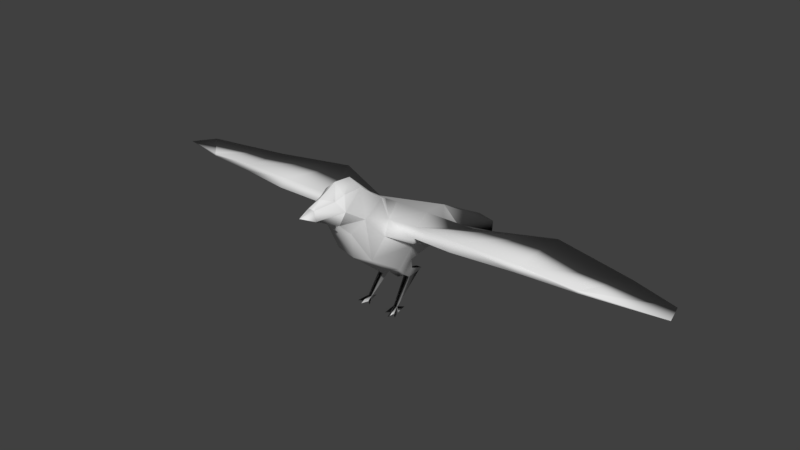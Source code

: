 # Source: smallBird_copy.blend  (saved by Blender 2.79.0; exported with 4.5.12 LTS)
import bpy
from mathutils import Matrix  # noqa: F401  (used for matrix-valued properties, if any)

bpy.ops.wm.read_factory_settings(use_empty=True)
scene = bpy.context.scene
scene.name = 'Scene'

# ---- collections
col_collection_1 = bpy.data.collections.new('Collection 1'); scene.collection.children.link(col_collection_1)

# ---- world
world_world = bpy.data.worlds.new('World'); scene.world = world_world
world_world.color = (0.05088, 0.05088, 0.05088)
world_world.use_sun_shadow = False
world_world.sun_shadow_jitter_overblur = 0.0
world_world.cycles.sampling_method = 'MANUAL'

# ---- meshes
me_untitled = bpy.data.meshes.new('Untitled')
me_untitled.from_pydata([(-0.000206, 2.243, 10.53), (-0.000206, 0.5944, 11.5), (0.00605, -5.962, 10.5), (-5.918, 6.642, 7.769), (-2.221, -1.54, 10.87), (-1.261, -7.108, 12.0), (-1.43, -5.766, 10.67), (-0.3689, -9.281, 14.02), (-0.000206, -3.962, 7.042), (-0.02633, -4.277, 15.39), (-0.000206, -1.566, 12.98), (-2.232, 1.778, 5.27), (-1.834, 0.07267, 0.5323), (-0.5481, -9.319, 13.02), (3.215, 0.7193, 7.672), (5.918, 6.662, 7.798), (5.332, -1.458, 10.99), (2.055, -3.745, 7.333), (1.467, 0.1039, 0.08366), (1.368, 0.7451, 3.479), (2.416, -0.9834, 0.07555), (0.5477, -9.319, 13.02), (-5.372, -2.026, 10.17), (-2.837, 3.249, 9.89), (-5.333, -1.458, 10.99), (-0.000206, 12.89, 4.254), (-0.8811, -7.141, 14.25), (-0.02423, -8.224, 14.62), (-0.0002041, -9.41, 14.16), (-0.7231, 0.02923, 4.199), (-16.27, -1.28, 10.92), (-16.18, -1.675, 10.39), (-13.29, 10.03, 7.816), (-10.32, -2.965, 10.77), (-22.01, -0.9414, 10.19), (-10.29, -2.13, 11.44), (-22.04, 8.689, 7.199), (-28.28, 4.701, 8.626), (-22.04, -0.9214, 10.45), (-29.08, 1.867, 9.018), (-3.387, 5.202, 7.207), (-1.107, -6.179, 14.65), (-1.575, 16.2, 3.534), (-0.000206, 9.696, 7.408), (-3.216, 0.7193, 7.672), (-2.258, 15.09, 2.981), (-2.128, 9.19, 6.052), (-1.121, -4.118, 14.63), (-1.527, -1.707, 12.78), (-2.056, -3.745, 7.333), (-2.744, -2.744, 9.718), (-2.178, -4.709, 12.01), (-0.000206, 8.322, 4.329), (-1.477, 3.742, 2.83), (-1.404, 0.05167, 0.5256), (-1.775, 1.965, 3.071), (-0.9258, 4.215, 3.058), (-2.152, 1.975, 4.178), (-1.575, 4.119, 3.137), (-1.182, 1.862, 3.016), (-1.819, -1.013, 0.07463), (-2.464, -0.7852, 0.07463), (-2.013, -0.02123, 0.07839), (-1.804, 1.221, 0.06186), (-1.607, 0.279, 0.4042), (-1.568, -0.3325, 0.06876), (-1.03, -0.6803, 0.07463), (-1.447, -0.03594, 0.08022), (-1.882, -0.4422, 0.06769), (-0.9003, 2.042, 3.797), (-1.368, 0.7451, 3.479), (-2.003, 0.8894, 3.882), (-1.986, 0.2426, 4.715), (-1.588, -6.609, 13.24), (2.744, -2.744, 9.718), (-0.000206, 15.89, 4.091), (-0.002656, -6.185, 15.59), (0.8806, -7.141, 14.25), (0.3685, -9.281, 14.02), (13.29, 10.03, 7.816), (16.18, -1.675, 10.39), (22.01, -0.9414, 10.19), (5.372, -2.026, 10.17), (10.32, -2.965, 10.77), (10.29, -2.13, 11.44), (22.04, 8.689, 7.199), (16.27, -1.28, 10.92), (29.08, 1.867, 9.018), (28.28, 4.701, 8.626), (22.04, -0.9214, 10.45), (1.106, -6.179, 14.65), (2.22, -1.54, 10.87), (2.836, 3.249, 9.89), (3.293, 5.202, 7.207), (1.263, -7.108, 12.0), (1.442, -5.766, 10.67), (1.575, 16.2, 3.534), (2.258, 15.09, 2.981), (2.127, 9.19, 6.052), (2.178, -4.709, 12.01), (1.527, -1.707, 12.78), (-0.000206, 1.711, 4.381), (-0.000206, 0.04855, 3.676), (1.775, 1.965, 3.071), (1.477, 3.742, 2.83), (0.9254, 4.215, 3.058), (1.575, 4.119, 3.137), (1.404, 0.07722, 0.5512), (1.181, 1.862, 3.016), (1.834, 0.09822, 0.5579), (1.814, -1.315, 0.07555), (1.58, -0.3265, 0.06703), (1.606, 0.3781, 0.4036), (1.995, 0.1253, 0.081), (1.8, 1.252, 0.05701), (1.079, -0.8313, 0.07555), (1.873, -0.4857, 0.06548), (0.7227, 0.02923, 4.199), (0.8999, 2.042, 3.797), (2.231, 1.778, 5.27), (2.003, 0.8894, 3.882), (2.152, 1.975, 4.178), (1.986, 0.2426, 4.715), (1.587, -6.609, 13.24), (1.121, -4.118, 14.63), (-0.0002041, -10.75, 13.7), (0.00113, -7.251, 11.77), (-0.0002041, -9.294, 13.23)], [], [(50, 22, 44), (44, 3, 40), (3, 24, 23), (4, 22, 50), (22, 4, 24), (23, 24, 4), (3, 44, 22), (3, 23, 40), (25, 42, 75), (51, 49, 6), (52, 46, 25), (76, 41, 26), (26, 27, 76), (6, 8, 2), (73, 13, 7, 26), (28, 7, 125), (7, 27, 26), (27, 7, 28), (42, 43, 75), (49, 72, 29), (29, 8, 49), (9, 41, 76), (41, 9, 47), (22, 32, 3), (33, 31, 32), (31, 36, 32), (35, 33, 24), (38, 34, 30), (30, 31, 35), (30, 36, 38), (24, 32, 35), (32, 22, 33), (36, 31, 34), (22, 24, 33), (31, 30, 34), (33, 35, 31), (36, 30, 32), (32, 30, 35), (32, 24, 3), (36, 34, 37), (39, 37, 34), (34, 38, 39), (36, 37, 38), (38, 37, 39), (40, 43, 46), (40, 46, 11), (73, 41, 47), (2, 5, 6), (2, 126, 5), (0, 4, 1), (0, 23, 4), (23, 0, 43), (40, 23, 43), (46, 42, 45), (46, 43, 42), (49, 44, 72), (49, 50, 44), (73, 51, 5), (5, 51, 6), (42, 25, 46), (46, 52, 11), (10, 47, 9), (47, 10, 48), (47, 48, 51), (4, 51, 48), (49, 51, 50), (8, 6, 49), (40, 11, 44), (4, 50, 51), (48, 1, 4), (1, 48, 10), (11, 72, 44), (11, 52, 101), (8, 29, 102), (101, 102, 29), (54, 53, 59), (53, 54, 64), (56, 59, 53), (12, 53, 64), (53, 12, 55), (55, 58, 53), (53, 58, 56), (59, 12, 54), (12, 59, 55), (70, 56, 69), (56, 70, 59), (57, 55, 71), (55, 57, 58), (69, 58, 57), (58, 69, 56), (71, 59, 70), (59, 71, 55), (12, 60, 54), (54, 60, 65), (68, 60, 12), (65, 60, 68), (12, 64, 62), (68, 61, 62), (62, 61, 12), (12, 61, 68), (54, 67, 64), (62, 63, 67), (67, 63, 64), (64, 63, 62), (67, 66, 65), (65, 66, 54), (54, 66, 67), (62, 65, 68), (62, 67, 65), (29, 69, 101), (69, 29, 70), (11, 71, 72), (71, 11, 57), (101, 57, 11), (57, 101, 69), (72, 70, 29), (70, 72, 71), (73, 26, 41), (47, 51, 73), (7, 13, 125), (5, 127, 13), (127, 5, 126), (13, 73, 5), (13, 127, 125), (74, 14, 82), (14, 93, 15), (15, 92, 16), (91, 74, 82), (82, 16, 91), (92, 91, 16), (15, 82, 14), (15, 93, 92), (25, 75, 96), (99, 95, 17), (52, 25, 98), (76, 77, 90), (77, 76, 27), (95, 2, 8), (123, 77, 78, 21), (28, 125, 78), (78, 77, 27), (27, 28, 78), (96, 75, 43), (17, 117, 122), (117, 17, 8), (9, 76, 90), (90, 124, 9), (82, 15, 79), (83, 79, 80), (80, 79, 85), (84, 16, 83), (89, 86, 81), (86, 84, 80), (86, 89, 85), (16, 84, 79), (79, 83, 82), (85, 81, 80), (82, 83, 16), (80, 81, 86), (83, 80, 84), (85, 79, 86), (79, 84, 86), (79, 15, 16), (85, 88, 81), (87, 81, 88), (81, 87, 89), (85, 89, 88), (89, 87, 88), (93, 98, 43), (93, 119, 98), (123, 124, 90), (2, 95, 94), (2, 94, 126), (0, 1, 91), (0, 91, 92), (92, 43, 0), (93, 43, 92), (98, 97, 96), (98, 96, 43), (17, 122, 14), (17, 14, 74), (123, 94, 99), (94, 95, 99), (96, 98, 25), (98, 119, 52), (10, 9, 124), (124, 100, 10), (124, 99, 100), (91, 100, 99), (17, 74, 99), (8, 17, 95), (93, 14, 119), (91, 99, 74), (100, 91, 1), (1, 10, 100), (119, 14, 122), (119, 101, 52), (8, 102, 117), (101, 117, 102), (107, 108, 104), (104, 112, 107), (105, 104, 108), (109, 112, 104), (104, 103, 109), (103, 104, 106), (104, 105, 106), (108, 107, 109), (109, 103, 108), (19, 118, 105), (105, 108, 19), (121, 120, 103), (103, 106, 121), (118, 121, 106), (106, 105, 118), (120, 19, 108), (108, 103, 120), (109, 107, 110), (107, 111, 110), (116, 109, 110), (111, 116, 110), (109, 113, 112), (116, 113, 20), (113, 109, 20), (109, 116, 20), (107, 112, 18), (113, 18, 114), (18, 112, 114), (112, 113, 114), (18, 111, 115), (111, 107, 115), (107, 18, 115), (113, 116, 111), (113, 111, 18), (117, 101, 118), (118, 19, 117), (119, 122, 120), (120, 121, 119), (101, 119, 121), (121, 118, 101), (122, 117, 19), (19, 120, 122), (123, 90, 77), (124, 123, 99), (78, 125, 21), (94, 21, 127), (127, 126, 94), (21, 94, 123), (21, 125, 127)])
_uv = me_untitled.uv_layers.new(name='map1')
_uv.uv.foreach_set('vector', [0.8272, 0.0, 0.825, 0.04573, 0.7564, 0.02065, 0.7564, 0.02065, 0.6578, 0.08256, 0.6731, 0.03664, 0.1993, 0.3985, 0.3658, 0.4086, 0.2743, 0.4519, 0.9699, 0.0, 0.9513, 0.05329, 0.9399, 0.007224, 0.9513, 0.05329, 0.9699, 0.0, 0.9699, 0.05354, 0.2743, 0.4519, 0.3658, 0.4086, 0.3664, 0.4621, 0.6578, 0.08256, 0.7564, 0.02065, 0.825, 0.04573, 0.1993, 0.3985, 0.2743, 0.4519, 0.2212, 0.4415, 0.8873, 0.5173, 0.8572, 0.4593, 0.8877, 0.4666, 0.5253, 0.685, 0.564, 0.6108, 0.5575, 0.6768, 0.8866, 0.5939, 0.8477, 0.5868, 0.8873, 0.5173, 0.5608, 0.7995, 0.5495, 0.7775, 0.5608, 0.768, 0.498, 0.7828, 0.5119, 0.768, 0.5119, 0.8067, 0.926, 0.09607, 0.901, 0.1412, 0.8989, 0.09331, 0.541, 0.7208, 0.5861, 0.7446, 0.5744, 0.7577, 0.5385, 0.7394, 0.5438, 0.7859, 0.5361, 0.7868, 0.5495, 0.768, 0.5713, 0.8019, 0.5608, 0.7906, 0.5713, 0.768, 0.8749, 0.4405, 0.8749, 0.4583, 0.8684, 0.4552, 1.821e-08, 0.4729, 0.1424, 0.5006, 0.009188, 0.5002, 0.9399, 0.144, 0.9392, 0.2215, 0.9156, 0.2199, 0.9156, 0.2199, 0.901, 0.1412, 0.9399, 0.144, 0.8963, 0.2888, 0.8775, 0.2613, 0.8995, 0.2571, 0.8775, 0.2613, 0.8963, 0.2888, 0.8745, 0.2944, 0.825, 0.04573, 0.6211, 0.2166, 0.6578, 0.08256, 0.8615, 0.1259, 0.8561, 0.2291, 0.6211, 0.2166, 0.8561, 0.2291, 0.6724, 0.3618, 0.6211, 0.2166, 0.968, 0.138, 0.9497, 0.1373, 0.9699, 0.05354, 0.9503, 0.3407, 0.9457, 0.34, 0.9606, 0.2415, 0.9606, 0.2415, 0.9484, 0.2392, 0.968, 0.138, 0.3621, 0.2205, 0.1589, 0.1213, 0.3525, 0.1212, 0.3658, 0.4086, 0.1392, 0.2723, 0.3808, 0.3235, 0.6211, 0.2166, 0.825, 0.04573, 0.8615, 0.1259, 0.6724, 0.3618, 0.8561, 0.2291, 0.8615, 0.33, 0.9513, 0.05329, 0.9699, 0.05354, 0.9497, 0.1373, 0.9484, 0.2392, 0.9606, 0.2415, 0.9457, 0.34, 0.9497, 0.1373, 0.968, 0.138, 0.9484, 0.2392, 0.1589, 0.1213, 0.3621, 0.2205, 0.1392, 0.2723, 0.1392, 0.2723, 0.3621, 0.2205, 0.3808, 0.3235, 0.1392, 0.2723, 0.3658, 0.4086, 0.1993, 0.3985, 0.6724, 0.3618, 0.8615, 0.33, 0.7727, 0.4541, 0.8289, 0.4591, 0.7727, 0.4541, 0.8615, 0.33, 0.9457, 0.34, 0.9503, 0.3407, 0.9418, 0.4641, 0.1589, 0.1213, 0.2398, 0.01397, 0.3525, 0.1212, 0.3525, 0.1212, 0.2398, 0.01397, 0.293, 0.0, 0.2212, 0.4415, 0.1424, 0.5006, 0.1422, 0.4633, 0.4271, 0.5183, 0.3808, 0.4598, 0.5029, 0.5257, 0.541, 0.7208, 0.5189, 0.7352, 0.4876, 0.7137, 0.8989, 0.09331, 0.9222, 0.06806, 0.926, 0.09607, 0.8989, 0.09331, 0.8984, 0.06644, 0.9222, 0.06806, 0.2966, 0.5008, 0.3664, 0.4621, 0.3327, 0.5009, 0.2966, 0.5008, 0.2743, 0.4519, 0.3664, 0.4621, 0.2743, 0.4519, 0.2966, 0.5008, 0.1424, 0.5006, 0.2212, 0.4415, 0.2743, 0.4519, 0.1424, 0.5006, 0.6169, 0.5845, 0.6169, 0.7127, 0.6009, 0.6979, 0.1422, 0.4633, 0.1424, 0.5006, 1.821e-08, 0.4729, 0.564, 0.6108, 0.4905, 0.5707, 0.533, 0.5337, 0.564, 0.6108, 0.5206, 0.634, 0.4905, 0.5707, 0.541, 0.7208, 0.5253, 0.685, 0.5631, 0.7086, 0.5631, 0.7086, 0.5253, 0.685, 0.5575, 0.6768, 0.8572, 0.4593, 0.8873, 0.5173, 0.8477, 0.5868, 0.8477, 0.5868, 0.8866, 0.5939, 0.8437, 0.7071, 0.8906, 0.347, 0.8745, 0.2944, 0.8963, 0.2888, 0.8745, 0.2944, 0.8906, 0.347, 0.8615, 0.3437, 0.4876, 0.7137, 0.4714, 0.6639, 0.5253, 0.685, 0.4898, 0.6367, 0.5253, 0.685, 0.4714, 0.6639, 0.564, 0.6108, 0.5253, 0.685, 0.5206, 0.634, 0.901, 0.1412, 0.926, 0.09607, 0.9399, 0.144, 0.4271, 0.5183, 0.5029, 0.5257, 0.4905, 0.5707, 0.4898, 0.6367, 0.5206, 0.634, 0.5253, 0.685, 0.4714, 0.6639, 0.4527, 0.6207, 0.4898, 0.6367, 0.8861, 0.3906, 0.8615, 0.3437, 0.8906, 0.347, 0.5029, 0.5257, 0.533, 0.5337, 0.4905, 0.5707, 0.8437, 0.7071, 0.8866, 0.5939, 0.8855, 0.7044, 0.901, 0.1412, 0.9156, 0.2199, 0.9022, 0.2223, 0.901, 0.247, 0.9022, 0.2223, 0.9156, 0.2199, 0.9154, 0.721, 0.9363, 0.793, 0.9089, 0.7737, 0.9363, 0.793, 0.9154, 0.721, 0.9195, 0.7219, 0.5361, 0.768, 0.5361, 0.8073, 0.5263, 0.776, 0.5834, 0.4779, 0.5016, 0.4711, 0.582, 0.4737, 0.5016, 0.4711, 0.5834, 0.4779, 0.5256, 0.4931, 0.5256, 0.4931, 0.4922, 0.4716, 0.5016, 0.4711, 0.5263, 0.776, 0.5241, 0.7713, 0.5361, 0.768, 0.9048, 0.3922, 0.9162, 0.444, 0.908, 0.4442, 0.9162, 0.444, 0.9048, 0.3922, 0.9162, 0.3906, 0.4774, 0.768, 0.4867, 0.8279, 0.4723, 0.7913, 0.4867, 0.8279, 0.4774, 0.768, 0.4867, 0.7873, 0.5124, 0.5086, 0.5256, 0.4931, 0.5325, 0.5156, 0.5256, 0.4931, 0.5124, 0.5086, 0.4922, 0.4716, 0.397, 0.8072, 0.405, 0.7687, 0.421, 0.8081, 0.405, 0.7687, 0.397, 0.8072, 0.3924, 0.768, 0.9399, 0.2358, 0.9246, 0.2555, 0.9282, 0.235, 0.9246, 0.2555, 0.9399, 0.2358, 0.9358, 0.2571, 0.9162, 0.444, 0.915, 0.459, 0.908, 0.4442, 0.6512, 0.7717, 0.6512, 0.7923, 0.646, 0.781, 0.6166, 0.7218, 0.6209, 0.7127, 0.6209, 0.733, 0.4589, 0.7802, 0.4593, 0.768, 0.4639, 0.7767, 0.5834, 0.4779, 0.582, 0.4737, 0.5898, 0.4729, 0.4639, 0.7767, 0.4723, 0.768, 0.4687, 0.7826, 0.5898, 0.4729, 0.6009, 0.4812, 0.5834, 0.4779, 0.8684, 0.4405, 0.8684, 0.4573, 0.8615, 0.4495, 0.9154, 0.721, 0.9198, 0.7143, 0.9195, 0.7219, 0.4687, 0.7826, 0.4723, 0.8035, 0.4584, 0.7856, 0.9198, 0.7143, 0.9363, 0.7284, 0.9195, 0.7219, 0.5858, 0.7843, 0.5931, 0.768, 0.5931, 0.7884, 0.4584, 0.7856, 0.4471, 0.7778, 0.4589, 0.7802, 0.6387, 0.782, 0.6278, 0.782, 0.6386, 0.7717, 0.9154, 0.721, 0.9124, 0.7071, 0.9198, 0.7143, 0.4687, 0.7826, 0.4589, 0.7802, 0.4639, 0.7767, 0.4687, 0.7826, 0.4584, 0.7856, 0.4589, 0.7802, 0.9156, 0.2199, 0.9185, 0.2552, 0.901, 0.247, 0.9185, 0.2552, 0.9156, 0.2199, 0.9282, 0.235, 0.5029, 0.5257, 0.5325, 0.5156, 0.533, 0.5337, 0.5325, 0.5156, 0.5029, 0.5257, 0.5124, 0.5086, 0.3808, 0.8178, 0.421, 0.8081, 0.4233, 0.8178, 0.421, 0.8081, 0.3808, 0.8178, 0.397, 0.8072, 0.9392, 0.2215, 0.9282, 0.235, 0.9156, 0.2199, 0.9282, 0.235, 0.9392, 0.2215, 0.9399, 0.2358, 0.541, 0.7208, 0.5385, 0.7394, 0.5189, 0.7352, 0.4876, 0.7137, 0.5253, 0.685, 0.541, 0.7208, 0.5744, 0.7577, 0.5861, 0.7446, 0.6009, 0.768, 0.9222, 0.06806, 0.898, 0.0262, 0.9087, 0.02677, 0.898, 0.0262, 0.9222, 0.06806, 0.8984, 0.06644, 0.5861, 0.7446, 0.541, 0.7208, 0.5631, 0.7086, 0.9087, 0.02677, 0.898, 0.0262, 0.8982, 0.0, 0.5865, 0.4598, 0.5154, 0.441, 0.5845, 0.4131, 0.5154, 0.441, 0.4319, 0.4256, 0.417, 0.3766, 0.1992, 0.602, 0.2743, 0.5494, 0.3658, 0.592, 1.0, 0.4573, 0.9699, 0.449, 0.9813, 0.4037, 0.9813, 0.4037, 1.0, 0.4038, 1.0, 0.4573, 0.2743, 0.5494, 0.3664, 0.5384, 0.3658, 0.592, 0.417, 0.3766, 0.5845, 0.4131, 0.5154, 0.441, 0.1992, 0.602, 0.2212, 0.5564, 0.2743, 0.5494, 0.8873, 0.5173, 0.8877, 0.4666, 0.9173, 0.4591, 0.7622, 0.5493, 0.7947, 0.5548, 0.802, 0.6225, 0.8866, 0.5939, 0.8873, 0.5173, 0.9289, 0.5866, 0.7462, 0.4798, 0.7749, 0.4906, 0.7554, 0.4955, 0.7749, 0.4906, 0.7462, 0.4798, 0.7883, 0.4721, 0.8712, 0.09558, 0.8989, 0.09331, 0.901, 0.1412, 0.7775, 0.5116, 0.7749, 0.4906, 0.8107, 0.4706, 0.8225, 0.4843, 0.5438, 0.7859, 0.5495, 0.768, 0.5495, 0.7906, 0.8107, 0.4706, 0.7749, 0.4906, 0.7883, 0.4721, 0.5385, 0.8014, 0.5438, 0.7859, 0.5495, 0.7906, 0.0, 0.5271, 0.009188, 0.5002, 0.1424, 0.5006, 0.8615, 0.1433, 0.888, 0.2196, 0.8634, 0.2208, 0.888, 0.2196, 0.8615, 0.1433, 0.901, 0.1412, 0.8963, 0.2888, 0.8995, 0.2571, 0.9196, 0.2646, 0.9196, 0.2646, 0.9171, 0.2977, 0.8963, 0.2888, 0.5845, 0.4131, 0.417, 0.3766, 0.3808, 0.2412, 0.6211, 0.3324, 0.3808, 0.2412, 0.6157, 0.2292, 0.6157, 0.2292, 0.3808, 0.2412, 0.4319, 0.09749, 0.998, 0.3179, 1.0, 0.4038, 0.9797, 0.3178, 0.9805, 0.1179, 0.9907, 0.2162, 0.9759, 0.1187, 0.9907, 0.2162, 0.998, 0.3179, 0.9784, 0.2182, 0.3621, 0.7802, 0.3525, 0.8791, 0.1589, 0.8794, 0.3658, 0.592, 0.3808, 0.6774, 0.1392, 0.7295, 0.3808, 0.2412, 0.6211, 0.3324, 0.5845, 0.4131, 0.4319, 0.09749, 0.6211, 0.1284, 0.6157, 0.2292, 0.9813, 0.4037, 0.9797, 0.3178, 1.0, 0.4038, 0.9784, 0.2182, 0.9759, 0.1187, 0.9907, 0.2162, 0.9797, 0.3178, 0.9784, 0.2182, 0.998, 0.3179, 0.1589, 0.8794, 0.1392, 0.7295, 0.3621, 0.7802, 0.1392, 0.7295, 0.3808, 0.6774, 0.3621, 0.7802, 0.1392, 0.7295, 0.1992, 0.602, 0.3658, 0.592, 0.4319, 0.09749, 0.5323, 0.004497, 0.6211, 0.1284, 0.5884, 0.0, 0.6211, 0.1284, 0.5323, 0.004497, 0.9759, 0.1187, 0.9722, 0.0, 0.9805, 0.1179, 0.1589, 0.8794, 0.3525, 0.8791, 0.2398, 0.9867, 0.3525, 0.8791, 0.293, 1.0, 0.2398, 0.9867, 0.2212, 0.5564, 0.1422, 0.5365, 0.1424, 0.5006, 0.6664, 0.7185, 0.7421, 0.7072, 0.6211, 0.7717, 0.7775, 0.5116, 0.7244, 0.5168, 0.7554, 0.4955, 0.8989, 0.09331, 0.8712, 0.09558, 0.8741, 0.06763, 0.8989, 0.09331, 0.8741, 0.06763, 0.8984, 0.06644, 0.2966, 0.5008, 0.3327, 0.5009, 0.3664, 0.5384, 0.2966, 0.5008, 0.3664, 0.5384, 0.2743, 0.5494, 0.2743, 0.5494, 0.1424, 0.5006, 0.2966, 0.5008, 0.8437, 0.7677, 0.8787, 0.7071, 0.8787, 0.8159, 0.6183, 0.5845, 0.6009, 0.4724, 0.6183, 0.4598, 0.1422, 0.5365, 0.0, 0.5271, 0.1424, 0.5006, 0.802, 0.6225, 0.7721, 0.6985, 0.7289, 0.6663, 0.802, 0.6225, 0.7289, 0.6663, 0.7582, 0.602, 0.7775, 0.5116, 0.7999, 0.5226, 0.7622, 0.5493, 0.7999, 0.5226, 0.7947, 0.5548, 0.7622, 0.5493, 0.9173, 0.4591, 0.9289, 0.5866, 0.8873, 0.5173, 0.9289, 0.5866, 0.9289, 0.7069, 0.8866, 0.5939, 0.8906, 0.347, 0.8963, 0.2888, 0.9171, 0.2977, 0.9171, 0.2977, 0.9196, 0.3482, 0.8906, 0.347, 0.7244, 0.5168, 0.7622, 0.5493, 0.7088, 0.5676, 0.7275, 0.5972, 0.7088, 0.5676, 0.7622, 0.5493, 0.802, 0.6225, 0.7582, 0.602, 0.7622, 0.5493, 0.901, 0.1412, 0.8615, 0.1433, 0.8712, 0.09558, 0.6664, 0.7185, 0.7289, 0.6663, 0.7421, 0.7072, 0.7275, 0.5972, 0.7622, 0.5493, 0.7582, 0.602, 0.7088, 0.5676, 0.7275, 0.5972, 0.6911, 0.6045, 0.8861, 0.3906, 0.8906, 0.347, 0.9196, 0.3482, 0.7421, 0.7072, 0.7289, 0.6663, 0.7721, 0.6985, 0.9289, 0.7069, 0.8855, 0.7044, 0.8866, 0.5939, 0.901, 0.1412, 0.9022, 0.2223, 0.888, 0.2196, 0.901, 0.247, 0.888, 0.2196, 0.9022, 0.2223, 0.902, 0.7232, 0.9089, 0.7754, 0.8798, 0.7945, 0.8798, 0.7945, 0.8956, 0.7246, 0.902, 0.7232, 0.5241, 0.8072, 0.5147, 0.7994, 0.5241, 0.768, 0.8226, 0.7533, 0.8205, 0.7576, 0.7417, 0.7585, 0.7417, 0.7585, 0.7654, 0.7379, 0.8226, 0.7533, 0.7654, 0.7379, 0.7417, 0.7585, 0.7323, 0.7584, 0.5147, 0.7994, 0.5241, 0.8072, 0.5119, 0.8042, 0.498, 0.7692, 0.4952, 0.8207, 0.487, 0.8207, 0.487, 0.8207, 0.4867, 0.768, 0.498, 0.7692, 0.6021, 0.7286, 0.6166, 0.7478, 0.6166, 0.7873, 0.6166, 0.7873, 0.6009, 0.7493, 0.6021, 0.7286, 0.7519, 0.7239, 0.7719, 0.7165, 0.7654, 0.7379, 0.7654, 0.7379, 0.7323, 0.7584, 0.7519, 0.7239, 0.8891, 0.4299, 0.8648, 0.4309, 0.8809, 0.3914, 0.8809, 0.3914, 0.8935, 0.3906, 0.8891, 0.4299, 0.8635, 0.2351, 0.876, 0.2345, 0.8795, 0.2551, 0.8795, 0.2551, 0.8681, 0.2565, 0.8635, 0.2351, 0.5795, 0.7876, 0.5713, 0.7876, 0.5778, 0.768, 0.5858, 0.7935, 0.5795, 0.784, 0.5858, 0.768, 0.5931, 0.7801, 0.5985, 0.768, 0.5985, 0.7935, 0.4351, 0.7923, 0.4396, 0.7962, 0.4343, 0.8093, 0.8226, 0.7533, 0.8275, 0.7604, 0.8205, 0.7576, 0.4396, 0.7962, 0.445, 0.787, 0.4471, 0.8067, 0.8275, 0.7604, 0.8226, 0.7533, 0.8437, 0.7503, 0.6278, 0.7905, 0.6211, 0.7801, 0.6278, 0.7717, 0.902, 0.7232, 0.8956, 0.7246, 0.8955, 0.7176, 0.445, 0.787, 0.4351, 0.785, 0.4471, 0.768, 0.8955, 0.7176, 0.8956, 0.7246, 0.8787, 0.7302, 0.8205, 0.7576, 0.8275, 0.7604, 0.811, 0.7717, 0.4351, 0.785, 0.4351, 0.7923, 0.4233, 0.7982, 0.6387, 0.7805, 0.646, 0.7717, 0.646, 0.7866, 0.902, 0.7232, 0.8955, 0.7176, 0.9089, 0.7071, 0.445, 0.787, 0.4396, 0.7962, 0.4351, 0.7923, 0.445, 0.787, 0.4351, 0.7923, 0.4351, 0.785, 0.888, 0.2196, 0.901, 0.247, 0.8842, 0.2549, 0.6166, 0.7478, 0.6021, 0.7286, 0.6118, 0.7127, 0.7421, 0.7072, 0.7721, 0.6985, 0.7719, 0.7165, 0.7719, 0.7165, 0.7519, 0.7239, 0.7421, 0.7072, 0.9048, 0.4405, 0.8615, 0.4405, 0.8648, 0.4309, 0.8648, 0.4309, 0.8891, 0.4299, 0.9048, 0.4405, 0.8634, 0.2208, 0.888, 0.2196, 0.876, 0.2345, 0.876, 0.2345, 0.8635, 0.2351, 0.8634, 0.2208, 0.7775, 0.5116, 0.7554, 0.4955, 0.7749, 0.4906, 0.7244, 0.5168, 0.7775, 0.5116, 0.7622, 0.5493, 0.8107, 0.4706, 0.8371, 0.4591, 0.8225, 0.4843, 0.8741, 0.06763, 0.8878, 0.02658, 0.898, 0.0262, 0.898, 0.0262, 0.8984, 0.06644, 0.8741, 0.06763, 0.8225, 0.4843, 0.7999, 0.5226, 0.7775, 0.5116, 0.8878, 0.02658, 0.8982, 0.0, 0.898, 0.0262])
me_untitled.materials.append(None)
me_untitled.use_remesh_preserve_volume = False
me_untitled.use_remesh_preserve_attributes = False
me_untitled.use_mirror_vertex_groups = False
me_untitled.update()
me_untitled.normals_split_custom_set([tuple(v) for v in zip(*[iter([-0.8926, -0.4506, 0.01388, -0.1687, -0.9849, -0.0398, -0.8774, -0.156, -0.4537, -0.8774, -0.1561, -0.4537, -0.2054, 0.9638, -0.1699, -0.8203, 0.5694, 0.05418, -0.2054, 0.9638, -0.1698, 0.09005, -0.1071, 0.9902, -0.1374, 0.4147, 0.8995, -0.5114, 0.1, 0.8535, -0.1687, -0.9849, -0.03978, -0.8926, -0.4506, 0.01393, -0.1687, -0.9849, -0.03979, -0.5114, 0.1, 0.8535, 0.0901, -0.1071, 0.9902, -0.1373, 0.4147, 0.8995, 0.09005, -0.1071, 0.9902, -0.5115, 0.1, 0.8535, -0.2055, 0.9638, -0.1698, -0.8774, -0.156, -0.4537, -0.1688, -0.9848, -0.03974, -0.2055, 0.9638, -0.1698, -0.1374, 0.4147, 0.8995, -0.8203, 0.5694, 0.05414, 0.1463, -0.1176, -0.9822, -0.2459, 0.9321, -0.2658, 0.4267, 0.8997, 0.09197, -0.9297, -0.3645, 0.05314, -0.4971, -0.7429, -0.4482, -0.5747, -0.7363, -0.3571, 1.605e-05, 0.2214, -0.9752, -0.9617, 0.2489, -0.1148, 3.964e-06, -0.1187, -0.9929, -0.07182, -0.2155, 0.9739, -0.8354, -0.2986, 0.4614, -0.8082, -0.4117, 0.4211, -0.9127, -0.08208, 0.4003, -0.2076, -0.3267, 0.9221, -0.219, -0.1075, 0.9698, -0.7155, -0.6675, -0.2062, -0.00167, -0.8362, -0.5485, -0.001434, -0.8979, -0.4401, -0.9253, -0.303, 0.228, -0.7198, -0.4421, -0.5353, -0.6488, -0.3978, 0.6487, -0.6988, -0.3859, 0.6023, 0.2497, 0.04279, 0.9674, -0.6198, 0.04407, 0.7836, 0.2009, -0.3598, 0.9111, -0.8729, -0.3205, 0.368, -0.1906, -0.5214, 0.8318, -0.8985, -0.2479, 0.3624, 0.183, -0.4959, 0.8489, -0.6734, -0.4751, 0.5665, 0.1906, -0.6074, 0.7712, -0.2574, 0.9107, -0.323, 0.1327, 0.5421, 0.8297, 0.4611, 0.8862, -0.04565, -0.6721, -0.6195, -0.4055, -0.7953, -0.2963, -0.5288, -0.2564, -0.3807, -0.8884, -0.2522, -0.3863, -0.8872, -0.0005846, -0.8043, -0.5943, -0.6689, -0.6212, -0.4084, -0.1228, 0.3179, 0.9401, -0.8765, -0.2114, 0.4325, -0.1113, -0.1779, 0.9777, -0.9274, -0.1351, 0.3488, -0.1618, 0.2979, 0.9408, -0.8398, 0.2707, 0.4706, -0.1111, -0.992, -0.05993, -0.2411, 0.9041, -0.3528, -0.3654, 0.9189, -0.1484, 0.00233, -0.9642, -0.265, -0.1395, -0.8327, -0.5359, -0.1065, 0.9097, -0.4014, -0.1141, -0.8402, -0.5302, 0.05481, 0.9191, -0.3903, -0.07604, 0.9119, -0.4033, 0.02759, -0.4804, 0.8766, -0.002691, -0.9555, -0.2951, 0.09005, -0.1071, 0.9902, -0.2147, -0.5603, 0.8, -0.1718, -0.8073, -0.5646, -0.2139, -0.4858, 0.8475, -0.2139, -0.4858, 0.8475, -0.1265, -0.8173, -0.5621, 0.02754, -0.4804, 0.8766, -0.2012, -0.4453, 0.8725, 0.01422, 0.9139, -0.4057, -0.2135, -0.5198, 0.8272, 0.0922, -0.0653, 0.9936, -0.1595, 0.8992, -0.4074, 0.03182, -0.4442, 0.8954, -0.1566, 0.9039, -0.3979, -0.1496, -0.9887, -0.01074, 0.01097, -0.9639, -0.2661, 0.01384, 0.916, -0.4008, -0.1198, -0.844, -0.5228, -0.1761, -0.832, -0.5261, -0.1687, -0.9849, -0.03976, 0.09004, -0.1071, 0.9902, -0.002697, -0.9554, -0.2951, -0.1266, -0.8173, -0.5621, -0.2139, -0.4858, 0.8475, -0.1718, -0.8073, -0.5646, -0.002649, -0.9555, -0.2951, 0.02757, -0.4804, 0.8766, -0.1265, -0.8174, -0.5621, 0.05543, 0.9157, -0.3981, -0.2003, -0.4495, 0.8705, -0.07455, 0.9086, -0.411, -0.1061, 0.9059, -0.41, -0.2185, -0.4482, 0.8668, 0.03901, -0.4436, 0.8954, -0.2417, 0.9065, -0.3462, 0.01219, -0.1187, 0.9929, -0.3678, 0.9191, -0.1413, -0.04821, 0.9141, -0.4026, -0.2062, -0.8402, -0.5016, -0.5828, 0.7648, -0.2748, -0.8241, -0.5507, -0.1326, -0.6285, 0.7536, -0.1928, -0.0703, -0.6468, -0.7594, -0.2355, -0.7807, -0.5788, -0.3872, -0.5041, 0.772, -0.938, -0.3466, 0.001788, -0.04681, 0.9124, -0.4067, -0.5815, 0.7636, -0.2806, -0.09919, -0.5229, 0.8466, -0.3953, -0.7117, 0.5807, -0.6297, 0.7505, -0.2006, -0.8199, -0.5544, -0.1432, -0.8203, 0.5694, 0.05416, -9.044e-06, 0.4101, 0.9121, -0.9617, 0.249, -0.1148, -0.8203, 0.5693, 0.05417, -0.9617, 0.2489, -0.1148, -0.8574, 0.07978, -0.5085, -0.9578, -0.1545, 0.2422, -0.7219, -0.1449, 0.6766, -0.6067, 0.254, 0.7533, 0.01986, -0.9055, -0.4239, -0.7773, -0.4921, -0.3921, -0.7203, -0.6655, -0.1957, 0.001487, -0.9113, -0.4117, 0.0001591, -0.645, -0.7642, -0.7741, -0.5096, -0.3756, -0.13, 0.5357, 0.8343, -0.6115, 0.1616, 0.7746, -0.1304, 0.6955, 0.7066, 2.537e-05, 0.4464, 0.8948, -0.1374, 0.4146, 0.8996, -0.5115, 0.1, 0.8535, -0.1373, 0.4147, 0.8996, -3.241e-06, 0.4464, 0.8948, 1.863e-07, 0.4101, 0.912, -0.8203, 0.5693, 0.05417, -0.1373, 0.4147, 0.8996, -3.159e-05, 0.41, 0.9121, -0.7206, 0.3575, -0.5941, -0.5702, 0.4282, -0.701, 0.9102, -0.007496, -0.4141, -0.8824, 0.4263, -0.1994, 0.02351, 0.495, 0.8686, -0.5644, 0.7473, -0.3507, -0.6701, -0.6161, -0.414, -0.8819, -0.1052, -0.4595, -0.8018, -0.3028, -0.5152, -0.6785, -0.5938, -0.4325, -0.8818, -0.4715, -0.003081, -0.9038, -0.1112, -0.4133, -0.8829, -0.3686, -0.2908, -0.92, -0.3299, -0.2114, -0.5271, -0.4315, -0.7321, -0.6816, -0.5283, -0.5062, -0.9371, -0.3453, 0.0514, -0.6177, -0.7174, -0.3221, -0.5485, 0.7669, -0.3333, 0.009428, -0.1437, -0.9896, -0.8893, 0.4266, -0.1648, -0.9617, 0.2489, -0.1149, -2.64e-05, 0.2214, -0.9752, -0.8574, 0.07974, -0.5085, -0.07776, 0.6671, 0.7409, -0.8175, 0.2177, 0.5332, -0.1205, 0.2978, 0.947, -0.7765, 0.179, 0.6041, -0.05204, 0.6582, 0.7511, -0.6599, 0.4607, 0.5935, -0.6571, 0.2724, 0.7028, -0.5135, 0.5302, 0.6746, -0.9645, -0.09091, 0.248, -0.4907, 0.1782, 0.8529, -0.9855, -0.06231, 0.1577, -0.5605, 0.5538, 0.6158, -0.6829, -0.5694, -0.4577, -0.9913, -0.1155, 0.06355, -0.9141, -0.3992, -0.0707, -0.00273, -0.8358, -0.549, -0.7172, -0.6646, -0.2095, -0.6629, -0.6528, -0.3665, -0.8203, 0.5694, 0.05414, -0.8574, 0.07978, -0.5084, -0.8774, -0.156, -0.4537, -0.5628, 0.1468, 0.8135, -0.9228, -0.3824, -0.04724, -0.9926, -0.09204, 0.07918, -0.6851, 0.361, 0.6326, -0.08609, 0.5618, 0.8228, -0.5225, -0.005512, 0.8526, -0.05117, 0.5185, 0.8535, -0.6566, 0.376, 0.6538, -0.05194, 0.5819, 0.8116, -0.8574, 0.07977, -0.5085, -0.7905, -0.3588, -0.4964, -0.8774, -0.156, -0.4537, -0.8574, 0.07978, -0.5085, -2.325e-06, 0.2214, -0.9752, -0.3926, 0.09165, -0.9152, -0.02763, -0.8091, -0.587, -0.2763, -0.3991, -0.8743, -0.0201, -0.216, -0.9762, -0.3926, 0.09168, -0.9151, -2.21e-05, -0.2829, -0.9591, -0.2544, -0.4642, -0.8484, 0.9585, 0.1816, -0.2196, 0.8314, 0.1338, -0.5393, 0.9207, 0.2011, -0.3343, 0.5992, 0.2577, -0.758, 0.7971, 0.3535, -0.4895, 0.8034, 0.3572, -0.4765, 0.7371, 0.05716, -0.6733, 0.9123, 0.1924, -0.3615, 0.82, 0.1088, -0.5619, -0.7797, 0.4289, -0.4561, 0.9593, -0.08682, -0.2688, 0.9942, -0.09655, 0.04797, 0.8175, 0.1414, -0.5583, -0.9576, 0.2455, -0.151, -0.9173, 0.2141, -0.3357, -0.9149, 0.2027, -0.3492, -0.675, -0.03503, -0.737, 0.82, 0.1088, -0.5619, 0.82, 0.1087, -0.562, -0.675, -0.035, -0.737, 0.7371, 0.05715, -0.6733, 0.9151, 0.2203, -0.3378, -0.9556, 0.244, -0.1654, 0.9538, 0.193, -0.23, -0.9527, 0.2551, -0.165, 0.9192, 0.2157, -0.3295, -0.9098, 0.233, -0.3436, 0.9968, -0.01934, 0.07777, 0.7371, 0.05717, -0.6733, 0.9937, -0.05038, -0.09981, 0.7371, 0.05713, -0.6734, 0.9968, -0.01938, 0.07774, 0.9123, 0.1923, -0.3614, -0.8845, -0.009298, -0.4665, -0.9149, 0.2027, -0.3492, -0.884, 0.0271, -0.4666, -0.9149, 0.2027, -0.3492, -0.8845, -0.009297, -0.4665, -0.675, -0.03505, -0.737, 0.9937, -0.05042, -0.09981, -0.6749, -0.03498, -0.737, -0.8845, -0.009241, -0.4665, -0.675, -0.03502, -0.737, 0.9937, -0.05043, -0.09976, 0.7372, 0.05723, -0.6733, -0.884, 0.02711, -0.4666, 0.9123, 0.1924, -0.3614, 0.9968, -0.01935, 0.07767, 0.9123, 0.1924, -0.3615, -0.884, 0.0271, -0.4667, -0.9149, 0.2027, -0.3492, -0.9578, 0.2447, -0.1506, 0.9345, -0.3516, 0.05585, 0.9595, 0.09281, -0.2658, 0.8906, -0.04712, -0.4523, 0.9256, -0.3774, -0.02983, 0.9268, -0.3748, -0.02484, -0.9822, -0.09174, 0.1636, 0.9719, -0.1876, 0.1425, -0.9624, 0.1432, -0.231, 0.9338, -0.323, 0.1539, 0.9374, -0.3125, 0.1538, -0.9803, -0.06605, 0.1859, -0.8739, 0.2452, -0.4198, 0.9943, -0.1051, 0.01926, -0.7774, 0.6287, -0.01726, -0.961, 0.1737, 0.2153, -0.0238, 0.01932, -0.9995, -0.7888, 0.4893, 0.3721, -0.8401, 0.5399, 0.0527, 0.2547, -0.1336, -0.9578, -0.9045, 0.1677, -0.3922, -0.7285, 0.3635, -0.5807, 0.2367, -0.3052, -0.9224, -0.9467, 0.2966, -0.126, 0.7356, 0.1003, -0.67, 0.8383, 0.4231, -0.3439, 0.7187, 0.1251, -0.684, -0.8346, 0.4214, 0.3548, 0.004973, -0.0174, -0.9998, 0.9171, 0.3481, 0.1943, 0.9247, 0.3426, -0.166, -0.3296, -0.1299, -0.9351, 0.8331, 0.0589, -0.55, 0.9335, 0.2219, -0.2816, -0.001257, -0.04822, -0.9988, -0.8382, 0.4173, 0.3512, 0.8717, 0.4382, 0.2195, 0.02168, 0.02593, -0.9994, 0.9872, 0.01991, 0.1583, 0.9772, 0.1026, -0.1857, -0.3018, -0.313, -0.9005, 0.6604, 0.2526, -0.7071, 0.7015, 0.1564, -0.6953, -0.461, -0.2507, -0.8513, 0.8173, 0.4574, -0.3504, -0.843, 0.3978, 0.3621, 0.9689, -0.2111, 0.1296, -0.9794, -0.03591, 0.1987, -0.843, 0.3979, 0.362, 0.9272, 0.3159, 0.201, 0.9689, -0.211, 0.1296, -0.2544, -0.4642, -0.8484, 0.9937, -0.05036, -0.09984, -0.3925, 0.09171, -0.9152, 0.9937, -0.05037, -0.09983, -0.2544, -0.4642, -0.8484, 0.9968, -0.0194, 0.07776, -0.8574, 0.07976, -0.5085, -0.884, 0.02709, -0.4667, -0.7905, -0.3588, -0.4964, -0.884, 0.02709, -0.4667, -0.8574, 0.07975, -0.5084, -0.8845, -0.009271, -0.4665, -0.3926, 0.0917, -0.9151, -0.8845, -0.009321, -0.4665, -0.8574, 0.07981, -0.5085, -0.8844, -0.009279, -0.4666, -0.3925, 0.0916, -0.9152, 0.9937, -0.05036, -0.09982, -0.7905, -0.3588, -0.4964, 0.9968, -0.01944, 0.07779, -0.2544, -0.4642, -0.8484, 0.9968, -0.01937, 0.07778, -0.7905, -0.3588, -0.4964, -0.884, 0.0271, -0.4667, -0.8626, -0.4142, 0.2903, -0.5825, -0.4729, 0.6611, -0.6091, -0.3498, 0.7118, -0.6517, 0.2912, 0.7003, -0.9671, -0.06541, 0.2458, -0.9782, -0.1169, 0.1719, -0.8819, -0.07681, 0.4651, -0.4886, -0.7215, -0.4907, -0.2195, -0.367, 0.904, -0.7901, -0.5546, -0.2611, -0.3353, -0.1888, -0.923, -0.6357, -0.4754, -0.6082, -0.3291, -0.2171, -0.919, -0.7812, -0.5616, -0.2728, -0.0005753, -0.8018, -0.5975, -0.2083, -0.4288, -0.8791, -0.8256, -0.2824, 0.4885, -0.4774, -0.5643, -0.6736, -0.6214, -0.7512, -0.2226, -0.3558, -0.6732, -0.6483, -0.07247, -0.137, 0.9879, 0.8926, -0.4506, 0.01387, 0.8774, -0.1561, -0.4536, 0.1688, -0.9849, -0.03979, 0.8081, -0.225, -0.5445, 0.9841, 0.1701, 0.05155, 0.5007, 0.8607, -0.09225, 0.342, 0.8924, -0.2943, 0.3174, 0.4577, 0.8305, 0.0511, -0.02568, 0.9984, 0.5114, 0.1, 0.8535, 0.8926, -0.4506, 0.01394, 0.1687, -0.9849, -0.03978, 0.1687, -0.9849, -0.0398, -0.09011, -0.1071, 0.9902, 0.5115, 0.1, 0.8535, 0.1373, 0.4147, 0.8995, 0.5115, 0.1, 0.8535, -0.09006, -0.1071, 0.9902, 0.2732, 0.9407, -0.2014, 0.1259, -0.992, 0.002633, 0.8389, -0.2349, -0.4909, 0.5689, 0.8137, -0.1191, 0.9932, 0.1154, 0.01806, 0.5329, 0.2395, 0.8116, -0.1463, -0.1176, -0.9822, -0.4266, 0.8998, 0.09193, 0.2459, 0.9321, -0.2658, 0.9322, -0.3579, 0.05458, 0.5806, -0.7321, -0.3563, 0.5031, -0.7396, -0.4471, -2.107e-05, 0.2214, -0.9752, -4.947e-06, -0.1186, -0.9929, 0.9617, 0.2489, -0.1148, 0.06958, -0.2158, 0.974, 0.8072, -0.4119, 0.4227, 0.8344, -0.2989, 0.463, 0.9064, -0.1019, 0.41, 0.2067, -0.116, 0.9715, 0.1916, -0.3317, 0.9237, 0.7158, -0.6668, -0.2073, 0.001587, -0.8978, -0.4404, 0.001523, -0.8362, -0.5485, 0.9253, -0.303, 0.228, 0.6989, -0.3859, 0.6022, 0.6489, -0.3978, 0.6486, 0.7197, -0.442, -0.5354, -0.2497, 0.0428, 0.9674, -0.2009, -0.3598, 0.9111, 0.6198, 0.04407, 0.7835, 0.8593, -0.3168, 0.4016, 0.8835, -0.2503, 0.396, 0.1617, -0.52, 0.8387, -0.1797, -0.5019, 0.846, -0.186, -0.6068, 0.7728, 0.6762, -0.4578, 0.5772, 0.2574, 0.9107, -0.323, -0.4611, 0.8862, -0.04563, -0.1327, 0.5422, 0.8297, 0.6722, -0.6195, -0.4055, 0.2564, -0.3807, -0.8884, 0.7953, -0.2963, -0.5288, 0.2522, -0.3863, -0.8872, 0.6689, -0.6212, -0.4084, 0.0005777, -0.8043, -0.5943, 0.1145, 0.3218, 0.9399, 0.1132, -0.1707, 0.9788, 0.8789, -0.1945, 0.4356, 0.9202, -0.1322, 0.3685, 0.8297, 0.2702, 0.4884, 0.1401, 0.2961, 0.9448, 0.1357, -0.9902, 0.03368, 0.1432, 0.9611, -0.2362, 0.0898, 0.896, -0.4349, -0.002297, -0.9642, -0.265, 0.1065, 0.9097, -0.4014, 0.1395, -0.8327, -0.5359, 0.1141, -0.8402, -0.5302, 0.07599, 0.9119, -0.4033, -0.05485, 0.9191, -0.3902, -0.02758, -0.4804, 0.8766, -0.09003, -0.1071, 0.9902, 0.002664, -0.9555, -0.2951, 0.2146, -0.5603, 0.8, 0.2139, -0.4858, 0.8475, 0.1718, -0.8073, -0.5646, 0.2139, -0.4858, 0.8475, -0.02753, -0.4804, 0.8766, 0.1264, -0.8174, -0.5621, 0.2012, -0.4453, 0.8725, 0.2135, -0.5198, 0.8272, -0.01421, 0.9139, -0.4057, -0.09222, -0.06529, 0.9936, -0.03185, -0.4442, 0.8954, 0.1596, 0.8992, -0.4074, 0.1565, 0.904, -0.398, -0.01095, -0.9639, -0.2661, 0.1496, -0.9887, -0.01074, -0.01385, 0.916, -0.4008, 0.1761, -0.832, -0.5261, 0.1198, -0.844, -0.5228, 0.1687, -0.9849, -0.03977, 0.002665, -0.9554, -0.2952, -0.09003, -0.1071, 0.9902, 0.1266, -0.8173, -0.5621, 0.1717, -0.8073, -0.5646, 0.2139, -0.4858, 0.8475, 0.002688, -0.9555, -0.2951, 0.1265, -0.8174, -0.5621, -0.02758, -0.4804, 0.8766, -0.05539, 0.9157, -0.3981, 0.0746, 0.9086, -0.411, 0.2004, -0.4495, 0.8705, 0.1061, 0.9059, -0.41, -0.03904, -0.4436, 0.8954, 0.2186, -0.4482, 0.8668, 0.09514, 0.8829, -0.4599, 0.1447, 0.9537, -0.2636, -0.1758, -0.01218, 0.9844, 0.04822, 0.9141, -0.4026, 0.5828, 0.7648, -0.2748, 0.2062, -0.8402, -0.5016, 0.8241, -0.5506, -0.1326, 0.07032, -0.6468, -0.7594, 0.6284, 0.7536, -0.1928, 0.2355, -0.7807, -0.5788, 0.938, -0.3466, 0.001796, 0.3872, -0.5041, 0.772, 0.0468, 0.9124, -0.4067, 0.09922, -0.5229, 0.8466, 0.5815, 0.7636, -0.2806, 0.3953, -0.7117, 0.5807, 0.8198, -0.5544, -0.1432, 0.6297, 0.7505, -0.2006, 0.8203, 0.5693, 0.05418, 0.9617, 0.249, -0.1148, 1.27e-05, 0.41, 0.9121, 0.8203, 0.5694, 0.05414, 0.8574, 0.07977, -0.5084, 0.9617, 0.2489, -0.1148, 0.9579, -0.1546, 0.2421, 0.6067, 0.2539, 0.7533, 0.7219, -0.1449, 0.6766, -0.02082, -0.9056, -0.4235, 0.719, -0.6675, -0.1935, 0.7769, -0.4947, -0.3894, -0.003428, -0.9113, -0.4117, 0.7739, -0.5111, -0.3741, 0.0001107, -0.6452, -0.764, 0.13, 0.5357, 0.8343, 0.1304, 0.6955, 0.7066, 0.6115, 0.1616, 0.7746, -3.023e-05, 0.4464, 0.8948, 0.5115, 0.1, 0.8535, 0.1374, 0.4146, 0.8996, 0.1373, 0.4147, 0.8996, 8.047e-07, 0.4101, 0.912, 6.303e-06, 0.4464, 0.8948, 0.8203, 0.5693, 0.05421, 1.141e-05, 0.4101, 0.912, 0.1374, 0.4147, 0.8995, 0.7206, 0.3574, -0.5941, -0.9102, -0.007498, -0.4141, 0.5702, 0.4282, -0.701, 0.8823, 0.4263, -0.1994, 0.5644, 0.7473, -0.3507, -0.02351, 0.495, 0.8686, 0.6701, -0.6161, -0.4141, 0.8018, -0.3028, -0.5152, 0.8819, -0.1052, -0.4595, 0.6785, -0.5939, -0.4325, 0.9038, -0.1112, -0.4133, 0.8818, -0.4715, -0.003091, 0.8838, -0.3678, -0.2893, 0.5287, -0.4313, -0.7311, 0.9207, -0.3291, -0.2098, 0.6858, -0.5285, -0.5005, 0.6205, -0.7174, -0.3168, 0.937, -0.3444, 0.05886, 0.5485, 0.7669, -0.3333, 0.8893, 0.4266, -0.1648, -0.009431, -0.1437, -0.9896, 0.9617, 0.2489, -0.1149, 0.8574, 0.07975, -0.5085, 3.039e-05, 0.2215, -0.9752, 0.06425, 0.6661, 0.7431, 0.1017, 0.2981, 0.9491, 0.8081, 0.2182, 0.5471, 0.7765, 0.179, 0.6041, 0.6599, 0.4607, 0.5935, 0.05204, 0.6582, 0.7511, 0.6572, 0.2725, 0.7028, 0.9645, -0.09093, 0.2479, 0.5135, 0.5302, 0.6746, 0.4907, 0.1782, 0.8529, 0.5605, 0.5538, 0.6158, 0.9855, -0.06233, 0.1577, 0.6829, -0.5694, -0.4577, 0.9141, -0.3993, -0.07069, 0.9913, -0.1155, 0.06357, 0.002665, -0.8357, -0.5492, 0.663, -0.6521, -0.3678, 0.7177, -0.6635, -0.2114, 0.8203, 0.5694, 0.05417, 0.8774, -0.156, -0.4537, 0.8574, 0.07976, -0.5084, 0.5628, 0.1468, 0.8135, 0.9926, -0.09205, 0.07919, 0.9228, -0.3824, -0.04724, 0.6851, 0.3611, 0.6327, 0.5225, -0.005493, 0.8526, 0.0861, 0.5618, 0.8228, 0.05117, 0.5185, 0.8535, 0.05194, 0.5819, 0.8116, 0.6566, 0.376, 0.6538, 0.8574, 0.07977, -0.5085, 0.8774, -0.156, -0.4537, 0.7905, -0.3588, -0.4964, 0.8574, 0.07981, -0.5085, 0.3926, 0.09165, -0.9151, -5.23e-06, 0.2214, -0.9752, 0.02763, -0.8091, -0.587, 0.02008, -0.216, -0.9762, 0.2763, -0.3991, -0.8743, 0.3926, 0.09168, -0.9151, 0.2544, -0.4642, -0.8484, 2.065e-05, -0.2829, -0.9591, -0.9584, 0.1815, -0.2201, -0.9206, 0.2012, -0.3347, -0.8313, 0.1331, -0.5397, -0.6862, 0.2201, -0.6933, -0.869, 0.3005, -0.393, -0.8632, 0.3001, -0.4059, -0.7371, 0.05718, -0.6733, -0.82, 0.1088, -0.5619, -0.9123, 0.1924, -0.3615, 0.8537, 0.3743, -0.362, -0.9987, -0.009732, -0.05098, -0.9285, -0.01215, -0.3712, -0.8171, 0.1405, -0.5591, 0.9175, 0.2144, -0.3351, 0.9576, 0.2455, -0.1506, 0.9149, 0.2027, -0.3492, -0.82, 0.1087, -0.5619, 0.675, -0.035, -0.737, -0.82, 0.1087, -0.562, -0.7371, 0.05718, -0.6733, 0.675, -0.03497, -0.737, -0.9149, 0.2202, -0.3383, -0.9538, 0.1931, -0.23, 0.9555, 0.2453, -0.1637, 0.9526, 0.2561, -0.1641, 0.9097, 0.2339, -0.3432, -0.9191, 0.2152, -0.3301, -0.9968, -0.01937, 0.07773, -0.9937, -0.05039, -0.0998, -0.7371, 0.05718, -0.6733, -0.7371, 0.05716, -0.6733, -0.9123, 0.1923, -0.3615, -0.9968, -0.01937, 0.07775, 0.8845, -0.009304, -0.4665, 0.884, 0.0271, -0.4666, 0.9149, 0.2027, -0.3492, 0.9149, 0.2027, -0.3492, 0.675, -0.03505, -0.737, 0.8845, -0.009303, -0.4665, -0.9937, -0.05045, -0.0998, 0.8845, -0.009271, -0.4665, 0.6749, -0.03497, -0.737, 0.675, -0.035, -0.737, -0.7372, 0.05721, -0.6733, -0.9937, -0.05039, -0.09977, 0.884, 0.0271, -0.4666, -0.9968, -0.01937, 0.07768, -0.9123, 0.1924, -0.3614, -0.9123, 0.1923, -0.3615, 0.9149, 0.2027, -0.3492, 0.884, 0.02712, -0.4667, 0.9587, 0.2325, -0.164, -0.9584, 0.1158, -0.261, -0.95, -0.298, 0.09344, -0.8342, 0.07253, -0.5467, -0.9557, -0.2595, -0.1389, -0.9546, -0.2615, -0.1426, 0.9929, -0.05537, 0.1056, 0.9415, 0.1591, -0.2972, -0.9551, -0.2075, 0.2117, -0.9679, -0.1963, 0.1567, 0.9783, -0.09841, 0.1823, -0.9584, -0.2383, 0.157, 0.8741, 0.3152, -0.3695, 0.8047, 0.5797, 0.1281, -0.995, -0.03061, -0.09498, 0.9698, 0.09071, 0.2264, 0.8255, 0.4152, 0.3822, 0.0366, 0.0191, -0.9991, 0.9021, 0.4041, 0.1517, 0.9174, 0.1624, -0.3634, -0.1868, -0.06039, -0.9805, 0.8197, 0.2402, -0.5199, 0.9906, 0.1177, -0.06918, -0.2497, -0.2289, -0.9409, -0.7373, 0.1591, -0.6566, -0.7716, 0.117, -0.6253, -0.8857, 0.3812, -0.265, 0.8321, 0.4302, 0.3502, -0.9171, 0.3491, 0.1926, -0.006262, -0.0256, -0.9997, -0.9164, 0.3498, -0.1945, -0.8105, 0.0839, -0.5797, 0.3523, -0.1502, -0.9237, -0.9382, 0.2142, -0.2719, 0.8375, 0.4286, 0.3388, -0.01007, -0.0625, -0.998, -0.9062, 0.353, 0.2326, -0.9823, -0.07642, 0.1711, -0.03737, 0.02734, -0.9989, -0.9849, -0.08946, -0.1481, -0.7406, 0.1295, -0.6594, 0.3249, -0.2386, -0.9151, -0.7381, 0.1151, -0.6648, -0.9058, 0.3217, -0.2757, 0.4278, -0.1473, -0.8918, 0.7711, 0.5204, 0.3668, 0.9794, -0.005049, 0.2021, -0.9643, -0.2327, 0.1264, 0.793, 0.4887, 0.3637, -0.9748, -0.1792, 0.1331, -0.9037, 0.3758, 0.2052, 0.2544, -0.4642, -0.8484, 0.3925, 0.09168, -0.9152, -0.9937, -0.05039, -0.09984, -0.9937, -0.05036, -0.09982, -0.9968, -0.01939, 0.07777, 0.2544, -0.4642, -0.8484, 0.8574, 0.07978, -0.5085, 0.7905, -0.3588, -0.4964, 0.884, 0.02708, -0.4667, 0.884, 0.0271, -0.4667, 0.8845, -0.00929, -0.4665, 0.8574, 0.07977, -0.5084, 0.3926, 0.0917, -0.9151, 0.8574, 0.07981, -0.5084, 0.8845, -0.009317, -0.4665, 0.8844, -0.009288, -0.4666, -0.9937, -0.05035, -0.09984, 0.3925, 0.0916, -0.9152, 0.7905, -0.3588, -0.4964, 0.2544, -0.4642, -0.8484, -0.9968, -0.01945, 0.07781, -0.9968, -0.01935, 0.07774, 0.884, 0.02709, -0.4667, 0.7905, -0.3588, -0.4964, 0.8627, -0.4142, 0.2902, 0.6092, -0.3498, 0.7117, 0.5825, -0.4729, 0.6611, 0.6517, 0.2911, 0.7004, 0.9781, -0.1169, 0.1719, 0.9671, -0.06546, 0.2457, 0.8819, -0.07681, 0.4651, 0.2195, -0.367, 0.904, 0.4886, -0.7215, -0.4907, 0.7897, -0.5553, -0.261, 0.6355, -0.4758, -0.6081, 0.3353, -0.1886, -0.9231, 0.3294, -0.2174, -0.9188, 0.0002833, -0.8019, -0.5975, 0.781, -0.562, -0.2725, 0.2101, -0.4293, -0.8784, 0.4787, -0.5646, -0.6723, 0.8245, -0.2822, 0.4904, 0.6214, -0.7512, -0.2226, 0.07249, -0.137, 0.9879, 0.3558, -0.6731, -0.6483])] * 3)])
arm_armature_001 = bpy.data.armatures.new('Armature.001')  # bones are not reproduced

# ---- objects
ob_armature = bpy.data.objects.new('Armature', arm_armature_001)
ob_mesh = bpy.data.objects.new('mesh', me_untitled)

# ---- transforms, parenting, visibility, modifiers, constraints
ob_armature.location = (0.0, 0.0, 0.0)
ob_armature.show_in_front = True
ob_armature.lineart.crease_threshold = 0.0
ob_mesh.parent = ob_armature
ob_mesh.location = (0.0, 0.0, 0.0)
ob_mesh.scale = (0.07121, 0.07121, 0.07121)
ob_mesh.color = (0.8, 0.8, 0.8, 1.0)
ob_mesh.lineart.crease_threshold = 0.0
_vg = ob_mesh.vertex_groups.new(name='Root')
for _i, _w in zip([0, 1, 2, 3, 4, 5, 6, 7, 8, 9, 10, 11, 12, 13, 14, 15, 16, 17, 18, 19, 20, 21, 22, 23, 24, 25, 26, 27, 28, 29, 30, 31, 32, 33, 34, 35, 36, 37, 38, 39, 40, 41, 42, 43, 44, 45, 46, 47, 48, 49, 50, 51, 52, 53, 54, 55, 56, 57, 58, 59, 60, 61, 62, 63, 64, 65, 66, 67, 68, 69, 70, 71, 72, 73, 74, 75, 76, 77, 78, 79, 80, 81, 82, 83, 84, 85, 86, 87, 88, 89, 90, 91, 92, 93, 94, 95, 96, 97, 98, 99, 100, 101, 102, 103, 104, 105, 106, 107, 108, 109, 110, 111, 112, 113, 114, 115, 116, 117, 118, 119, 120, 121, 122, 123, 124, 125, 126, 127], [0.3312, 0.4301, 0.3793, 0.0, 0.322, 0.317, 0.3741, 0.3208, 0.4046, 0.2697, 0.332, 0.3643, 0.3149, 0.3144, 0.1747, 0.0, 0.0, 0.3264, 0.2138, 0.2976, 0.1843, 0.3078, 0.06366, 0.2304, 0.009633, 0.3319, 0.2866, 0.2762, 0.3212, 0.331, 0.0, 0.0, 0.0, 0.003409, 0.0, 0.001317, 0.0, 0.0, 0.0, 0.0, 0.1916, 0.2409, 0.3319, 0.3317, 0.2406, 0.3319, 0.3254, 0.264, 0.3298, 0.3568, 0.3246, 0.3754, 0.3309, 0.3138, 0.3147, 0.3117, 0.3219, 0.2981, 0.3124, 0.3222, 0.3212, 0.3148, 0.3112, 0.3052, 0.3122, 0.3142, 0.3122, 0.3107, 0.316, 0.3261, 0.3253, 0.3122, 0.3695, 0.3108, 0.3051, 0.3319, 0.2167, 0.2981, 0.3189, 0.0, 0.0, 0.0, 0.0, 0.0, 0.0, 0.0, 0.0, 0.0, 0.0, 0.0, 0.2868, 0.3115, 0.1952, 0.08976, 0.3599, 0.3554, 0.3319, 0.3316, 0.3006, 0.3354, 0.3251, 0.3284, 0.3283, 0.2456, 0.2483, 0.2887, 0.2473, 0.2364, 0.2859, 0.204, 0.245, 0.221, 0.2066, 0.1667, 0.139, 0.2634, 0.2061, 0.3252, 0.3087, 0.251, 0.2648, 0.2348, 0.2904, 0.3661, 0.3406, 0.3239, 0.3266, 0.3145]): _vg.add([_i], _w, 'REPLACE')
_vg = ob_mesh.vertex_groups.new(name='Wing.000.L')
for _i, _w in zip([0, 1, 2, 3, 4, 5, 6, 7, 8, 9, 10, 11, 12, 13, 14, 15, 16, 17, 18, 19, 20, 21, 22, 23, 24, 25, 26, 27, 28, 29, 30, 31, 33, 35, 40, 41, 42, 43, 44, 46, 47, 48, 49, 50, 51, 52, 53, 54, 55, 56, 57, 58, 59, 60, 61, 62, 63, 64, 65, 66, 67, 68, 69, 70, 71, 72, 73, 74, 75, 76, 77, 78, 79, 80, 81, 82, 83, 84, 85, 86, 89, 90, 91, 92, 93, 94, 95, 96, 97, 98, 99, 100, 101, 102, 103, 104, 105, 106, 107, 108, 109, 110, 111, 112, 113, 114, 115, 116, 117, 118, 119, 120, 121, 122, 123, 124, 125, 126, 127], [0.0, 0.0, 0.0, 0.0, 0.0, 0.0, 0.0, 0.0, 0.0, 0.0, 0.0, 0.0, 0.0, 0.0, 0.0, 0.5151, 0.9244, 0.0, 0.0, 0.0, 0.0, 0.0, 0.0, 0.0, 0.0, 0.0, 0.0, 0.0, 0.0, 0.0, 0.0, 0.0, 0.0, 0.0, 0.0, 0.0, 0.0, 0.0, 0.0, 0.0, 0.0, 0.0, 0.0, 0.0, 0.0, 0.0, 0.0, 0.0, 0.0, 0.0, 0.0, 0.0, 0.0, 0.0, 0.0, 0.0, 0.0, 0.0, 0.0, 0.0, 0.0, 0.0, 0.0, 0.0, 0.0, 0.0, 0.0, 0.0, 0.0, 0.0, 0.0, 0.0, 0.8309, 0.8489, 0.1704, 0.8183, 0.9433, 0.9419, 0.1524, 0.837, 0.1723, 0.0, 0.0, 0.0, 0.0, 0.0, 0.0, 0.0, 0.0, 0.0, 0.0, 0.0, 0.0, 0.0, 0.0, 0.0, 0.0, 0.0, 0.0, 0.0, 0.0, 0.0, 0.0, 0.0, 0.0, 0.0, 0.0, 0.0, 0.0, 0.0, 0.0, 0.0, 0.0, 0.0, 0.0, 0.0, 0.0, 0.0, 0.0]): _vg.add([_i], _w, 'REPLACE')
_vg = ob_mesh.vertex_groups.new(name='Wing.001.L')
for _i, _w in zip([15, 79, 80, 81, 83, 84, 85, 86, 87, 88, 89], [0.02133, 0.139, 0.1459, 0.8282, 0.01971, 0.02305, 0.8433, 0.1577, 0.9774, 0.9839, 0.8264]): _vg.add([_i], _w, 'REPLACE')
_vg = ob_mesh.vertex_groups.new(name='Wing.000.R')
for _i, _w in zip([0, 1, 2, 3, 4, 5, 6, 7, 8, 9, 10, 11, 12, 13, 14, 15, 16, 17, 18, 19, 20, 21, 22, 23, 24, 25, 26, 27, 28, 29, 30, 31, 32, 33, 34, 35, 36, 38, 40, 41, 42, 43, 44, 45, 46, 47, 48, 49, 50, 51, 52, 53, 54, 55, 56, 57, 58, 59, 60, 61, 62, 63, 64, 65, 66, 67, 68, 69, 70, 71, 72, 73, 74, 76, 77, 78, 79, 82, 90, 91, 92, 93, 94, 95, 98, 99, 100, 101, 102, 103, 104, 105, 106, 107, 108, 109, 110, 111, 112, 113, 114, 115, 116, 117, 118, 119, 120, 121, 122, 123, 124, 125, 126, 127], [0.0, 0.0, 0.0, 0.614, 0.0, 0.0, 0.0, 0.0, 0.0, 0.0, 0.0, 0.0, 0.0, 0.0, 0.0, 0.0, 0.0, 0.0, 0.0, 0.0, 0.0, 0.0, 0.8336, 0.0, 0.8317, 0.0, 0.0, 0.0, 0.0, 0.0, 0.8383, 0.8501, 0.8469, 0.946, 0.1709, 0.9445, 0.1546, 0.1727, 0.0, 0.0, 0.0, 0.0, 0.0, 0.0, 0.0, 0.0, 0.0, 0.0, 0.0, 0.0, 0.0, 0.0, 0.0, 0.0, 0.0, 0.0, 0.0, 0.0, 0.0, 0.0, 0.0, 0.0, 0.0, 0.0, 0.0, 0.0, 0.0, 0.0, 0.0, 0.0, 0.0, 0.0, 0.0, 0.0, 0.0, 0.0, 0.0, 0.0, 0.0, 0.0, 0.0, 0.0, 0.0, 0.0, 0.0, 0.0, 0.0, 0.0, 0.0, 0.0, 0.0, 0.0, 0.0, 0.0, 0.0, 0.0, 0.0, 0.0, 0.0, 0.0, 0.0, 0.0, 0.0, 0.0, 0.0, 0.0, 0.0, 0.0, 0.0, 0.0, 0.0, 0.0, 0.0, 0.0]): _vg.add([_i], _w, 'REPLACE')
_vg = ob_mesh.vertex_groups.new(name='Wing.001.R')
for _i, _w in zip([30, 31, 32, 33, 34, 35, 36, 37, 38, 39], [0.1579, 0.1461, 0.1442, 0.01895, 0.8283, 0.02234, 0.844, 0.984, 0.8265, 0.9774]): _vg.add([_i], _w, 'REPLACE')
_vg = ob_mesh.vertex_groups.new(name='Leg.000.L')
for _i, _w in zip([0, 1, 3, 4, 8, 10, 11, 14, 15, 16, 17, 19, 22, 23, 24, 29, 30, 31, 32, 33, 34, 35, 36, 37, 38, 39, 40, 43, 44, 46, 48, 49, 50, 51, 52, 53, 55, 56, 57, 58, 59, 63, 69, 70, 71, 72, 74, 80, 81, 82, 83, 84, 86, 87, 88, 89, 91, 92, 93, 98, 99, 101, 102, 103, 104, 105, 106, 108, 114, 117, 118, 119, 120, 121, 122], [0.0, 0.0, 0.0, 0.0, 0.0, 0.0, 0.0, 0.0, 0.0, 0.0, 0.0, 0.9011, 0.0, 0.0, 0.0, 0.0, 0.0, 0.0, 0.0, 0.0, 0.0, 0.0, 0.0, 0.0, 0.0, 0.0, 0.0, 0.0, 0.0, 0.0, 0.0, 0.0, 0.0, 0.0, 0.0, 0.0, 0.0, 0.0, 0.0, 0.0, 0.0, 0.0, 0.0, 0.0, 0.0, 0.0, 0.0, 0.0, 0.0, 0.0, 0.0, 0.0, 0.0, 0.0, 0.0, 0.0, 0.0, 0.0, 0.0, 0.0, 0.0, 0.0, 0.0, 0.8863, 0.4148, 0.3256, 0.2969, 0.8598, 0.0, 0.0, 0.7646, 0.0, 0.9032, 0.6581, 0.0]): _vg.add([_i], _w, 'REPLACE')
_vg = ob_mesh.vertex_groups.new(name='Leg.001.L')
for _i, _w in zip([18, 20, 103, 104, 105, 106, 107, 108, 109, 110, 111, 112, 113, 114, 115, 116, 118], [1.0, 1.0, 0.09734, 0.4526, 0.4546, 0.4711, 0.9937, 0.1171, 0.9961, 1.0, 1.0, 0.9834, 1.0, 1.0, 1.0, 1.0, 0.003651]): _vg.add([_i], _w, 'REPLACE')
_vg = ob_mesh.vertex_groups.new(name='Leg.000.R')
for _i, _w in zip([0, 1, 2, 3, 4, 5, 6, 8, 9, 10, 11, 12, 14, 17, 19, 22, 23, 24, 26, 27, 29, 37, 40, 41, 43, 44, 46, 47, 48, 49, 50, 51, 52, 53, 54, 55, 56, 57, 58, 59, 60, 61, 62, 63, 64, 65, 66, 67, 68, 69, 70, 71, 72, 73, 74, 76, 77, 80, 81, 87, 89, 90, 91, 92, 93, 94, 95, 99, 100, 101, 102, 105, 106, 117, 118, 119, 120, 121, 122, 123, 124, 126], [0.0, 0.0, 0.0, 0.0, 0.0, 0.0, 0.0, 0.0, 0.0, 0.0, 0.0, 0.0, 0.0, 0.0, 0.0, 0.0, 0.0, 0.0, 0.0, 0.0, 0.0, 0.0, 0.0, 0.0, 0.0, 0.0, 0.0, 0.0, 0.0, 0.0, 0.0, 0.0, 0.0, 0.5402, 0.0, 0.8946, 0.552, 0.7456, 0.5046, 0.8656, 0.0, 0.0, 0.0, 0.0, 0.0, 0.0, 0.0, 0.0, 0.0, 0.892, 0.8036, 0.5962, 0.0, 0.0, 0.0, 0.0, 0.0, 0.0, 0.0, 0.0, 0.0, 0.0, 0.0, 0.0, 0.0, 0.0, 0.0, 0.0, 0.0, 0.1007, 0.0, 0.0, 0.0, 0.0, 0.0, 0.0, 0.0, 0.0, 0.0, 0.0, 0.0, 0.0]): _vg.add([_i], _w, 'REPLACE')
_vg = ob_mesh.vertex_groups.new(name='Leg.001.R')
for _i, _w in zip([12, 53, 54, 55, 56, 58, 59, 60, 61, 62, 63, 64, 65, 66, 67, 68, 69], [0.9961, 0.4526, 0.9937, 0.09733, 0.4546, 0.4711, 0.1171, 0.9925, 0.9948, 0.997, 0.7603, 0.9834, 0.9811, 0.6379, 0.9988, 0.9954, 0.003604]): _vg.add([_i], _w, 'REPLACE')
_vg = ob_mesh.vertex_groups.new(name='Tail')
for _i, _w in zip([0, 1, 2, 3, 4, 6, 8, 9, 10, 11, 12, 14, 15, 16, 17, 18, 19, 20, 22, 23, 24, 25, 29, 32, 40, 42, 43, 44, 45, 46, 47, 48, 49, 50, 51, 52, 53, 54, 55, 56, 57, 58, 59, 60, 61, 62, 63, 64, 65, 66, 67, 68, 69, 70, 71, 72, 74, 75, 79, 82, 83, 84, 85, 90, 91, 92, 93, 94, 95, 96, 97, 98, 99, 100, 101, 102, 103, 104, 105, 106, 107, 108, 109, 110, 111, 112, 113, 114, 115, 116, 117, 118, 119, 120, 121, 122, 123, 124], [0.0, 0.0, 0.0, 0.0, 0.0, 0.0, 0.0, 0.0, 0.0, 0.0, 0.0, 0.0, 0.0, 0.0, 0.0, 0.0, 0.0, 0.0, 0.0, 0.0, 0.0, 0.3352, 0.0, 0.0, 0.0, 0.518, 0.1194, 0.0, 0.433, 0.1165, 0.0, 0.0, 0.0, 0.0, 0.0, 0.1056, 0.0, 0.0, 0.0, 0.0, 0.0, 0.0, 0.0, 0.0, 0.0, 0.0, 0.0, 0.0, 0.0, 0.0, 0.0, 0.0, 0.0, 0.0, 0.0, 0.0, 0.0, 0.6638, 0.0, 0.0, 0.0, 0.0, 0.0, 0.0, 0.0, 0.0, 0.0, 0.0, 0.0, 0.4972, 0.3837, 0.1175, 0.0, 0.0, 0.0, 0.0, 0.0, 0.0, 0.0, 0.0, 0.0, 0.0, 0.0, 0.0, 0.0, 0.0, 0.0, 0.0, 0.0, 0.0, 0.0, 0.0, 0.0, 0.0, 0.0, 0.0, 0.0, 0.0]): _vg.add([_i], _w, 'REPLACE')
_vg = ob_mesh.vertex_groups.new(name='Head')
for _i, _w in zip([0, 1, 2, 4, 5, 6, 7, 8, 9, 10, 13, 14, 16, 17, 21, 22, 23, 24, 26, 27, 28, 29, 33, 35, 41, 44, 47, 48, 49, 50, 51, 72, 73, 74, 76, 77, 78, 82, 83, 84, 90, 91, 92, 94, 95, 99, 100, 123, 124, 125, 126, 127], [0.0, 0.0, 0.3319, 0.0, 0.3319, 0.3319, 0.3319, 0.0, 0.3319, 0.2574, 0.3319, 0.0, 0.0, 0.0, 0.3319, 0.0, 0.0, 0.0, 0.3319, 0.3319, 0.3319, 0.0, 0.0, 0.0, 0.3319, 0.0, 0.3319, 0.3001, 0.0, 0.0, 0.3319, 0.0, 0.3319, 0.0, 0.3319, 0.3319, 0.3319, 0.0, 0.0, 0.0, 0.3319, 0.0, 0.0, 0.3319, 0.3319, 0.3319, 0.01017, 0.3319, 0.3319, 0.3319, 0.3319, 0.3319]): _vg.add([_i], _w, 'REPLACE')
_m = ob_mesh.modifiers.new('Armature', 'ARMATURE')
_m.object = ob_armature

# ---- collection membership
col_collection_1.objects.link(ob_armature)
col_collection_1.objects.link(ob_mesh)

# ---- scene / render settings (as saved in the file)
scene.frame_start = 1; scene.frame_end = 100; scene.frame_set(1)
scene.render.engine = 'CYCLES'
scene.render.resolution_percentage = 50
scene.render.dither_intensity = 0.0
scene.cycles.use_denoising = False
scene.cycles.samples = 128
scene.cycles.sampling_pattern = 'TABULATED_SOBOL'
scene.cycles.use_adaptive_sampling = False
scene.cycles.use_light_tree = False
scene.cycles.blur_glossy = 0.0
scene.cycles.sample_clamp_indirect = 0.0
scene.view_settings.view_transform = 'Standard'
bpy.context.view_layer.update()

# ---- added for rendering (the .blend has no active camera and no usable light): camera, sun
cam_auto = bpy.data.cameras.new('AutoCamera')
cam_auto.lens = 50.0
cam_auto.sensor_width = 36.0
cam_auto.clip_end = 1000.0
ob_auto_camera = bpy.data.objects.new('AutoCamera', cam_auto)
scene.collection.objects.link(ob_auto_camera)
ob_auto_camera.location = (4.34535, -5.02043, 4.0335)
ob_auto_camera.rotation_euler = (1.09748, -7.21219e-08, 0.694738)
scene.camera = ob_auto_camera
light_auto_sun = bpy.data.lights.new('AutoSun', 'SUN')
light_auto_sun.energy = 3.0
light_auto_sun.angle = 0.0523599
ob_auto_sun = bpy.data.objects.new('AutoSun', light_auto_sun)
scene.collection.objects.link(ob_auto_sun)
ob_auto_sun.rotation_euler = (0.872665, 0.174533, 0.523599)
bpy.context.view_layer.update()
